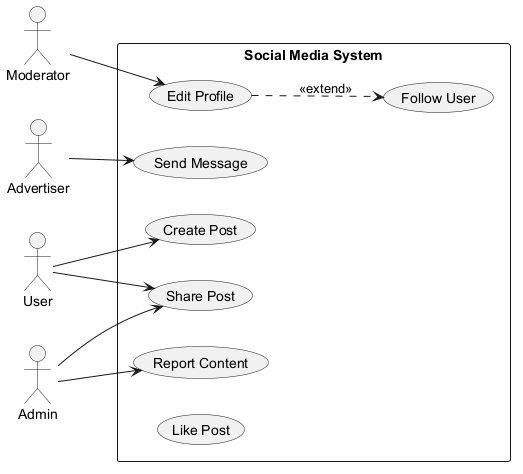

The diagram above was rendered by PlantUML. Its source (embedded in the PNG):
@startuml
skinparam monochrome true
left to right direction
actor "Moderator" as M
actor "Advertiser" as A
actor "User" as U
actor "Admin" as A1
rectangle "Social Media System" {
  usecase "Share Post" as UC_SharePost
  usecase "Send Message" as UC_SendMessage
  usecase "Report Content" as UC_ReportContent
  usecase "Create Post" as UC_CreatePost
  usecase "Follow User" as UC_FollowUser
  usecase "Edit Profile" as UC_EditProfile
  usecase "Like Post" as UC_LikePost
}
M --> UC_EditProfile
A --> UC_SendMessage
U --> UC_SharePost
U --> UC_CreatePost
A1 --> UC_SharePost
A1 --> UC_ReportContent
UC_EditProfile ..> UC_FollowUser : <<extend>>
@enduml